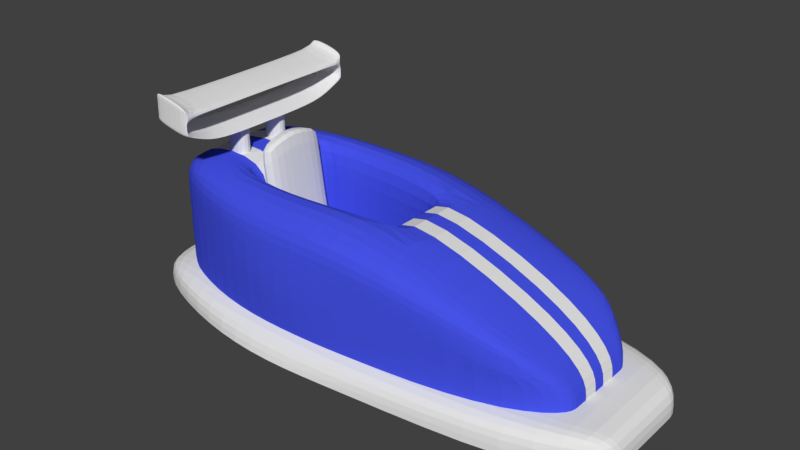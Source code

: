 # Source: Cart.blend  (saved by Blender 2.79.0; exported with 4.5.12 LTS)
import bpy
from mathutils import Matrix  # noqa: F401  (used for matrix-valued properties, if any)

bpy.ops.wm.read_factory_settings(use_empty=True)
scene = bpy.context.scene
scene.name = 'Scene'

# ---- collections
col_collection_1 = bpy.data.collections.new('Collection 1'); scene.collection.children.link(col_collection_1)

# ---- materials (node trees are filled in below, after node groups)
mat_skirt = bpy.data.materials.new('Skirt')
mat_skirt.alpha_threshold = 0.0
mat_skirt.use_transparent_shadow = False
mat_skirt.roughness = 0.5
mat_cart = bpy.data.materials.new('cart')
mat_cart.alpha_threshold = 0.0
mat_cart.use_transparent_shadow = False
mat_cart.diffuse_color = (0.06046, 0.08596, 0.8, 1.0)
mat_cart.roughness = 0.5
mat_stripe = bpy.data.materials.new('Stripe')
mat_stripe.alpha_threshold = 0.0
mat_stripe.use_transparent_shadow = False
mat_stripe.roughness = 0.5

# ---- material node trees

# ---- world
world_world = bpy.data.worlds.new('World'); scene.world = world_world
world_world.color = (0.05088, 0.05088, 0.05088)
world_world.use_sun_shadow = False
world_world.sun_shadow_jitter_overblur = 0.0
world_world.cycles.sampling_method = 'MANUAL'

# ---- meshes
me_cube = bpy.data.meshes.new('Cube')
me_cube.from_pydata([(-1.0, -1.0, -1.0), (-1.0, -1.0, 1.0), (-1.0, 1.0, -1.0), (-1.0, 1.0, 1.0), (1.0, -1.0, -1.0), (1.0, -1.0, 1.0), (1.0, 1.0, -1.0), (1.0, 1.0, 1.0), (-1.0, -1.0, -0.7446), (-1.0, 1.0, -0.7446), (1.0, 1.0, -0.7446), (1.0, -1.0, -0.7446), (11.47, 1.0, -0.7446), (11.47, 1.0, -1.0), (11.47, -1.0, -1.0), (11.47, -1.0, -0.7446), (-1.0, 0.0, -1.0), (-0.7224, 0.0, 1.232), (1.0, 0.0, -1.0), (1.278, 0.0, 1.232), (1.0, 0.0, -0.7446), (-1.0, 0.0, -0.7446), (12.07, 0.0, -1.01), (12.07, 0.0, -0.7549), (-1.0, -1.0, 0.2328), (-1.0, 1.0, 0.2328), (1.0, 1.0, 0.2328), (1.0, -1.0, 0.2328), (1.155, 0.0, 0.3629), (-0.8445, 0.0, 0.3629), (5.268, 1.0, -1.0), (5.268, -1.0, -1.0), (5.268, 1.0, -0.7446), (5.268, -1.0, -0.7446), (5.268, 0.0, -0.7446), (5.268, 0.0, -1.0)], [], [(29, 17, 3, 25), (25, 3, 7, 26), (28, 19, 5, 27), (27, 5, 1, 24), (16, 18, 4, 0), (19, 17, 1, 5), (4, 11, 8, 0), (35, 30, 13, 22), (2, 9, 10, 6), (16, 21, 9, 2), (22, 23, 15, 14), (30, 32, 12, 13), (34, 33, 15, 23), (33, 31, 14, 15), (32, 34, 23, 12), (13, 12, 23, 22), (0, 8, 21, 16), (31, 35, 22, 14), (7, 3, 17, 19), (2, 6, 18, 16), (26, 7, 19, 28), (24, 1, 17, 29), (8, 24, 29, 21), (10, 26, 28, 20), (11, 27, 24, 8), (20, 28, 27, 11), (9, 25, 26, 10), (21, 29, 25, 9), (4, 18, 35, 31), (10, 20, 34, 32), (11, 4, 31, 33), (20, 11, 33, 34), (6, 10, 32, 30), (18, 6, 30, 35)])
_k = {(3, 17): 0.39608, (3, 7): 0.39608, (5, 19): 0.39608, (1, 5): 0.39608, (12, 13): 0.51765, (13, 22): 0.51765, (14, 15): 0.51765, (15, 23): 0.51765, (1, 17): 0.39608, (7, 19): 0.39608, (14, 22): 0.51765, (12, 23): 0.51765}
me_cube.attributes.new('crease_edge', 'FLOAT', 'EDGE').data.foreach_set('value', [_k.get((min(e.vertices), max(e.vertices)), 0.0) for e in me_cube.edges])
me_cube.use_remesh_preserve_volume = False
me_cube.use_remesh_preserve_attributes = False
me_cube.use_mirror_vertex_groups = False
me_cube.update()
me_cube_000 = bpy.data.meshes.new('Cube.000')
me_cube_000.from_pydata([(-1.0, -1.284, -1.528), (1.0, -1.284, -1.528), (2.995, -1.108, -1.601), (-2.064, -0.9425, -1.527), (-1.0, 0.0, -1.601), (1.0, 0.0, -1.601), (2.995, -0.0002607, -1.601), (-2.316, 0.001882, -1.565), (-1.0, -0.6461, -1.601), (-2.305, -0.6108, -1.559), (1.0, -0.6461, -1.601), (2.995, -0.716, -1.601), (-1.0, -1.284, -1.256), (1.0, -1.284, -1.256), (2.995, -1.108, -1.253), (-2.064, -0.9425, -1.261), (-2.314, 0.001411, -1.278), (-2.307, -0.6104, -1.274), (3.751, -0.6571, -1.253), (3.751, -0.6571, -1.601), (3.751, -0.4245, -1.601), (3.751, 0.0, -1.601), (3.751, 0.0, -1.253), (3.751, -0.4245, -1.253), (0.0, -1.284, -1.528), (0.0, 0.0, -1.601), (0.0, -0.6461, -1.601), (1.409e-08, -1.387, -1.256)], [], [(26, 10, 1, 24), (13, 1, 2, 14), (8, 0, 3, 9), (10, 5, 6, 11), (1, 10, 11, 2), (4, 8, 9, 7), (25, 5, 10, 26), (2, 11, 20, 19), (3, 15, 17, 9), (9, 17, 16, 7), (0, 12, 15, 3), (24, 27, 12, 0), (21, 22, 23, 20), (20, 23, 18, 19), (14, 2, 19, 18), (11, 6, 21, 20), (1, 13, 27, 24), (4, 25, 26, 8), (8, 26, 24, 0), (17, 15, 12, 27, 13, 14, 18, 23, 22, 16)])
_k = {(7, 16): 1.0, (15, 17): 1.0, (16, 17): 1.0, (12, 15): 1.0, (13, 14): 1.0, (14, 18): 1.0, (12, 27): 1.0, (22, 23): 1.0, (18, 23): 1.0, (13, 27): 1.0, (16, 22): 1.0}
me_cube_000.attributes.new('crease_edge', 'FLOAT', 'EDGE').data.foreach_set('value', [_k.get((min(e.vertices), max(e.vertices)), 0.0) for e in me_cube_000.edges])
me_cube_000.materials.append(mat_skirt)
me_cube_000.use_remesh_preserve_volume = False
me_cube_000.use_remesh_preserve_attributes = False
me_cube_000.use_mirror_vertex_groups = False
me_cube_000.update()
me_cube_002 = bpy.data.meshes.new('Cube.002')
me_cube_002.from_pydata([(-0.2672, -0.6947, -2.295), (-0.2672, -0.6947, -1.273), (-0.2672, -0.3307, -2.295), (-0.2672, -0.3307, -1.273), (0.2672, -0.6947, -2.295), (0.2672, -0.6947, -1.343), (0.2672, -0.3307, -2.295), (0.2672, -0.3307, -1.343), (-0.48, -1.176, -1.25), (-0.4587, -1.176, -1.15), (-0.48, 0.05719, -1.25), (-0.4587, 0.05719, -1.15), (0.415, -1.176, -1.441), (0.4364, -1.176, -1.342), (0.415, 0.05719, -1.441), (0.4364, 0.05719, -1.342), (-0.48, -1.686, -1.156), (-0.4587, -1.686, -1.057), (0.4364, -1.686, -1.248), (0.415, -1.686, -1.348), (-0.48, -2.244, -0.9026), (-0.4587, -2.244, -0.803), (0.4364, -2.244, -0.9947), (0.415, -2.244, -1.094), (0.4364, -2.13, -1.046), (0.415, -2.13, -1.146), (-0.48, -2.13, -0.9544), (-0.4587, -2.13, -0.8547), (0.4364, -2.244, -0.4533), (-0.4587, -2.244, -0.2616), (0.4364, -2.13, -0.5051), (-0.4587, -2.13, -0.3134), (0.4364, -2.13, -0.9111), (0.4364, -2.13, -0.7757), (0.4364, -2.13, -0.6404), (0.4364, -2.244, -0.5886), (0.4364, -2.244, -0.724), (0.4364, -2.244, -0.8593), (-0.4587, -2.244, -0.6676), (-0.4587, -2.244, -0.5323), (-0.4587, -2.244, -0.397), (-0.4587, -2.13, -0.4487), (-0.4587, -2.13, -0.5841), (-0.4587, -2.13, -0.7194), (0.4364, 0.03155, -0.7757), (0.4364, 0.03155, -0.6404), (-0.4587, 0.03155, -0.4487), (-0.4587, 0.03155, -0.5841)], [], [(0, 1, 3, 2), (2, 3, 7, 6), (6, 7, 5, 4), (4, 5, 1, 0), (2, 6, 4, 0), (7, 3, 1, 5), (8, 9, 11, 10), (10, 11, 15, 14), (14, 15, 13, 12), (13, 9, 17, 18), (10, 14, 12, 8), (15, 11, 9, 13), (25, 24, 22, 23), (12, 13, 18, 19), (9, 8, 16, 17), (8, 12, 19, 16), (23, 22, 21, 20), (26, 25, 23, 20), (27, 26, 20, 21), (35, 34, 30, 28), (18, 17, 27, 24), (17, 16, 26, 27), (16, 19, 25, 26), (19, 18, 24, 25), (30, 31, 29, 28), (41, 40, 29, 31), (40, 35, 28, 29), (34, 41, 31, 30), (24, 27, 43, 32), (32, 43, 42, 33), (34, 33, 44, 45), (21, 22, 37, 38), (38, 37, 36, 39), (39, 36, 35, 40), (27, 21, 38, 43), (43, 38, 39, 42), (42, 39, 40, 41), (22, 24, 32, 37), (37, 32, 33, 36), (36, 33, 34, 35), (44, 47, 46, 45), (33, 42, 47, 44), (41, 34, 45, 46), (42, 41, 46, 47)])
_k = {(0, 2): 1.0, (1, 3): 1.0, (2, 6): 1.0, (3, 7): 1.0, (4, 6): 1.0, (5, 7): 1.0, (0, 4): 1.0, (1, 5): 1.0, (10, 11): 1.0, (10, 14): 1.0, (11, 15): 1.0, (14, 15): 1.0, (44, 45): 1.0, (46, 47): 1.0, (44, 47): 1.0, (45, 46): 1.0}
me_cube_002.attributes.new('crease_edge', 'FLOAT', 'EDGE').data.foreach_set('value', [_k.get((min(e.vertices), max(e.vertices)), 0.0) for e in me_cube_002.edges])
me_cube_002.use_remesh_preserve_volume = False
me_cube_002.use_remesh_preserve_attributes = False
me_cube_002.use_mirror_vertex_groups = False
me_cube_002.update()
me_cube_001 = bpy.data.meshes.new('Cube.001')
me_cube_001.from_pydata([(-1.0, -1.284, -0.9273), (-1.0, -1.284, 0.8042), (1.0, -1.284, -0.9273), (1.0, -1.284, 0.8042), (2.995, -1.108, -1.0), (2.995, -1.009, 0.2684), (-2.064, -0.9425, -0.9269), (-2.064, -0.9425, 0.8477), (-1.0, 0.0, -1.0), (-1.0, 0.0, 1.0), (1.0, 0.0, -1.0), (1.0, 0.0, 1.0), (2.995, -0.0002607, -1.0), (2.995, -0.0002607, 0.2684), (-2.316, 0.001882, -0.9646), (-2.31, 0.0, 0.8892), (-1.0, -0.6461, -1.0), (1.0, -0.4842, 1.0), (2.995, -0.4948, 0.2684), (-2.305, -0.6108, -0.9581), (-1.0, -0.6461, 1.0), (1.0, -0.6461, -1.0), (2.995, -0.716, -1.0), (-2.31, -0.609, 0.8892), (-1.0, -0.6461, -0.4861), (-1.0, 0.0, -0.4861), (1.0, 0.0, -0.4861), (1.0, -0.6461, -0.4861), (-1.0, -1.284, -0.4945), (-1.0, -1.284, -0.06157), (-1.0, -1.284, 0.3713), (1.0, -1.284, 0.3713), (1.0, -1.284, -0.06157), (1.0, -1.284, -0.4945), (2.995, -1.108, 0.04186), (2.995, -1.108, -0.3054), (2.995, -1.108, -0.6527), (-2.064, -0.9425, -0.4832), (-2.064, -0.9425, -0.03959), (-2.064, -0.9425, 0.4041), (-2.312, 0.0004704, 0.4258), (-2.313, 0.0009409, -0.0377), (-2.314, 0.001411, -0.5012), (-2.309, -0.6094, 0.4274), (-2.308, -0.6099, -0.0344), (-2.307, -0.6104, -0.4962), (3.751, -0.6571, -0.6527), (3.751, -0.6571, -1.0), (3.751, -0.4245, -1.0), (3.751, 0.0, -1.0), (3.751, 0.0, -0.6527), (3.751, -0.4245, -0.6527), (3.751, -0.6571, -0.3054), (3.751, 0.0, -0.3054), (3.751, -0.4245, -0.3054), (1.0, -0.4842, 0.257), (-1.0, -0.6461, 0.257), (1.0, 0.0, 0.257), (-1.0, 0.0, 0.257), (1.65, 0.0, -0.4861), (1.65, -0.6461, -0.4861), (1.65, -0.6461, 0.257), (1.65, 0.0, 0.257), (0.0, -1.284, -0.9275), (0.0, -1.284, 0.8042), (0.0, 0.0, -1.0), (0.0, -0.6461, 1.0), (0.0, -0.6461, -1.0), (0.0, 0.0, -0.4861), (0.0, -0.6461, -0.4861), (0.0, -1.387, -0.4945), (0.0, -1.419, -0.06157), (0.0, -1.373, 0.3713), (0.0, -0.6461, 0.257), (-1.0, -0.456, 1.0), (-1.0, -0.1222, 1.0), (1.0, -0.456, -1.0), (1.0, -0.1222, -1.0), (2.995, -0.5027, -1.0), (2.995, -0.1457, -1.0), (-2.31, -0.4312, 0.8892), (-2.31, -0.1098, 0.8892), (-1.0, -0.1222, -1.0), (-1.0, -0.456, -1.0), (1.0, -0.06825, 1.0), (1.0, -0.348, 1.0), (2.995, -0.07196, 0.2684), (2.995, -0.3552, 0.2684), (-2.312, -0.1092, -0.9624), (-2.309, -0.4318, -0.9602), (-1.0, -0.456, -0.4861), (-1.0, -0.1222, -0.4861), (1.0, -0.1222, -0.4861), (1.0, -0.456, -0.4861), (-2.309, -0.4317, -0.4979), (-2.312, -0.1094, -0.4995), (-2.31, -0.4315, -0.0355), (-2.311, -0.1095, -0.0366), (-2.31, -0.4314, 0.4269), (-2.311, -0.1097, 0.4263), (3.751, -0.3083, -1.0), (3.751, -0.04837, -1.0), (3.751, -0.04837, -0.6527), (3.751, -0.3083, -0.6527), (3.751, -0.04837, -0.3054), (3.751, -0.3083, -0.3054), (-1.0, -0.456, 0.257), (-1.0, -0.1222, 0.257), (1.0, -0.06825, 0.257), (1.0, -0.348, 0.257), (1.65, -0.1222, -0.4861), (1.65, -0.456, -0.4861), (1.65, -0.1222, 0.257), (1.65, -0.456, 0.257), (0.0, -0.1222, -0.4861), (0.0, -0.456, -0.4861), (0.0, -0.1222, -1.0), (0.0, -0.456, -1.0)], [], [(72, 64, 1, 30), (67, 21, 2, 63), (66, 20, 1, 64), (33, 2, 4, 36), (17, 3, 5, 18), (16, 0, 6, 19), (30, 1, 7, 39), (99, 81, 15, 40), (77, 10, 12, 79), (75, 9, 15, 81), (1, 20, 23, 7), (2, 21, 22, 4), (39, 7, 23, 43), (83, 16, 19, 89), (85, 17, 18, 87), (73, 55, 27, 69), (117, 76, 21, 67), (115, 90, 24, 69), (108, 57, 62, 112), (106, 56, 24, 90), (4, 22, 48, 47), (6, 37, 45, 19), (37, 38, 44, 45), (38, 39, 43, 44), (88, 95, 42, 14), (95, 97, 41, 42), (97, 99, 40, 41), (0, 28, 37, 6), (28, 29, 38, 37), (29, 30, 39, 38), (3, 31, 34, 5), (31, 32, 35, 34), (32, 33, 36, 35), (35, 36, 46, 52), (63, 70, 28, 0), (70, 71, 29, 28), (71, 72, 30, 29), (100, 103, 51, 48), (103, 105, 54, 51), (48, 51, 46, 47), (51, 54, 52, 46), (36, 4, 47, 46), (79, 12, 49, 101), (5, 52, 54, 18), (87, 18, 54, 105), (35, 52, 34), (34, 52, 5), (74, 20, 56, 106), (84, 11, 57, 108), (66, 17, 55, 73), (112, 62, 59, 110), (27, 55, 61, 60), (93, 27, 60, 111), (20, 66, 73, 56), (32, 31, 72, 71), (33, 32, 71, 70), (2, 33, 70, 63), (93, 115, 69, 27), (83, 117, 67, 16), (56, 73, 69, 24), (17, 66, 64, 3), (16, 67, 63, 0), (31, 3, 64, 72), (8, 65, 116, 82), (82, 116, 117, 83), (26, 68, 114, 92), (92, 114, 115, 93), (26, 92, 110, 59), (92, 93, 111, 110), (61, 113, 111, 60), (113, 112, 110, 111), (17, 85, 109, 55), (85, 84, 108, 109), (9, 75, 107, 58), (75, 74, 106, 107), (13, 86, 104, 53), (86, 87, 105, 104), (22, 78, 100, 48), (78, 79, 101, 100), (50, 53, 104, 102), (102, 104, 105, 103), (49, 50, 102, 101), (101, 102, 103, 100), (44, 43, 98, 96), (96, 98, 99, 97), (45, 44, 96, 94), (94, 96, 97, 95), (19, 45, 94, 89), (89, 94, 95, 88), (58, 107, 91, 25), (107, 106, 90, 91), (55, 109, 113, 61), (109, 108, 112, 113), (68, 25, 91, 114), (114, 91, 90, 115), (65, 10, 77, 116), (116, 77, 76, 117), (11, 84, 86, 13), (84, 85, 87, 86), (8, 82, 88, 14), (82, 83, 89, 88), (20, 74, 80, 23), (74, 75, 81, 80), (21, 76, 78, 22), (76, 77, 79, 78), (43, 23, 80, 98), (98, 80, 81, 99)])
me_cube_001.polygons.foreach_set('material_index', [0, 0, 0, 0, 0, 0, 0, 0, 0, 0, 0, 0, 0, 0, 0, 0, 0, 0, 0, 0, 0, 0, 0, 0, 0, 0, 0, 0, 0, 0, 0, 0, 0, 0, 0, 0, 0, 0, 0, 0, 0, 0, 0, 0, 0, 0, 0, 0, 0, 0, 0, 0, 0, 0, 0, 0, 0, 0, 0, 0, 0, 0, 0, 0, 1, 0, 0, 0, 0, 0, 1, 0, 1, 0, 1, 0, 1, 0, 1, 0, 1, 0, 1, 0, 1, 0, 1, 0, 1, 0, 0, 0, 1, 0, 0, 0, 1, 0, 1, 0, 1, 0, 1, 0, 1, 0, 1])
me_cube_001.materials.append(mat_cart)
me_cube_001.materials.append(mat_stripe)
me_cube_001.use_remesh_preserve_volume = False
me_cube_001.use_remesh_preserve_attributes = False
me_cube_001.use_mirror_vertex_groups = False
me_cube_001.update()

# ---- objects
ob_cube_003 = bpy.data.objects.new('Cube.003', me_cube)
ob_cube_002 = bpy.data.objects.new('Cube.002', me_cube_000)
ob_cube_001 = bpy.data.objects.new('Cube.001', me_cube_002)
ob_cube = bpy.data.objects.new('Cube', me_cube_001)

# ---- transforms, parenting, visibility, modifiers, constraints
ob_cube_003.location = (-0.8619, -0.03167, 0.2375)
ob_cube_003.rotation_euler = (0.0, -0.1415, 0.0)
ob_cube_003.scale = (0.1071, 0.5002, 0.8985)
ob_cube_003.lineart.crease_threshold = 0.0
_m = ob_cube_003.modifiers.new('Subsurf', 'SUBSURF')
_m.uv_smooth = 'PRESERVE_CORNERS'
_m.quality = 2
_m.show_only_control_edges = False
ob_cube_002.location = (0.0, 0.0, -2.5)
ob_cube_002.rotation_euler = (8.742e-08, 3.142, -3.142)
ob_cube_002.scale = (1.172, 1.172, 1.172)
ob_cube_002.lineart.crease_threshold = 0.0
_m = ob_cube_002.modifiers.new('Mirror', 'MIRROR')
_m.use_axis = (False, True, False)
_m = ob_cube_002.modifiers.new('Subsurf', 'SUBSURF')
_m.uv_smooth = 'PRESERVE_CORNERS'
_m.quality = 2
_m.show_only_control_edges = False
ob_cube_001.location = (-1.621, 0.004008, 2.162)
ob_cube_001.scale = (0.6277, 0.6277, 0.6277)
ob_cube_001.lineart.crease_threshold = 0.0
_m = ob_cube_001.modifiers.new('Mirror', 'MIRROR')
_m.use_axis = (False, True, False)
_m = ob_cube_001.modifiers.new('Subsurf', 'SUBSURF')
_m.uv_smooth = 'PRESERVE_CORNERS'
_m.quality = 2
_m.show_only_control_edges = False
ob_cube.location = (0.0, 0.0, 0.0)
ob_cube.lineart.crease_threshold = 0.0
_m = ob_cube.modifiers.new('Mirror', 'MIRROR')
_m.use_axis = (False, True, False)
_m = ob_cube.modifiers.new('Subsurf', 'SUBSURF')
_m.uv_smooth = 'PRESERVE_CORNERS'
_m.quality = 2
_m.show_only_control_edges = False

# ---- collection membership
col_collection_1.objects.link(ob_cube_003)
col_collection_1.objects.link(ob_cube_002)
col_collection_1.objects.link(ob_cube_001)
col_collection_1.objects.link(ob_cube)

# ---- scene / render settings (as saved in the file)
scene.frame_start = 1; scene.frame_end = 250; scene.frame_set(1)
scene.render.engine = 'BLENDER_EEVEE_NEXT'
scene.render.resolution_percentage = 50
scene.render.dither_intensity = 0.0
scene.cycles.use_denoising = False
scene.cycles.samples = 128
scene.cycles.sampling_pattern = 'TABULATED_SOBOL'
scene.cycles.use_adaptive_sampling = False
scene.cycles.use_light_tree = False
scene.cycles.blur_glossy = 0.0
scene.cycles.sample_clamp_indirect = 0.0
scene.view_settings.view_transform = 'Standard'
bpy.context.view_layer.update()

# ---- added for rendering (the .blend has no active camera and no usable light): camera, sun
cam_auto = bpy.data.cameras.new('AutoCamera')
cam_auto.lens = 50.0
cam_auto.sensor_width = 36.0
cam_auto.clip_end = 1000.0
ob_auto_camera = bpy.data.objects.new('AutoCamera', cam_auto)
scene.collection.objects.link(ob_auto_camera)
ob_auto_camera.location = (8.60033, -9.31092, 6.69071)
ob_auto_camera.rotation_euler = (1.09748, -7.21219e-08, 0.694738)
scene.camera = ob_auto_camera
light_auto_sun = bpy.data.lights.new('AutoSun', 'SUN')
light_auto_sun.energy = 3.0
light_auto_sun.angle = 0.0523599
ob_auto_sun = bpy.data.objects.new('AutoSun', light_auto_sun)
scene.collection.objects.link(ob_auto_sun)
ob_auto_sun.rotation_euler = (0.872665, 0.174533, 0.523599)
bpy.context.view_layer.update()
